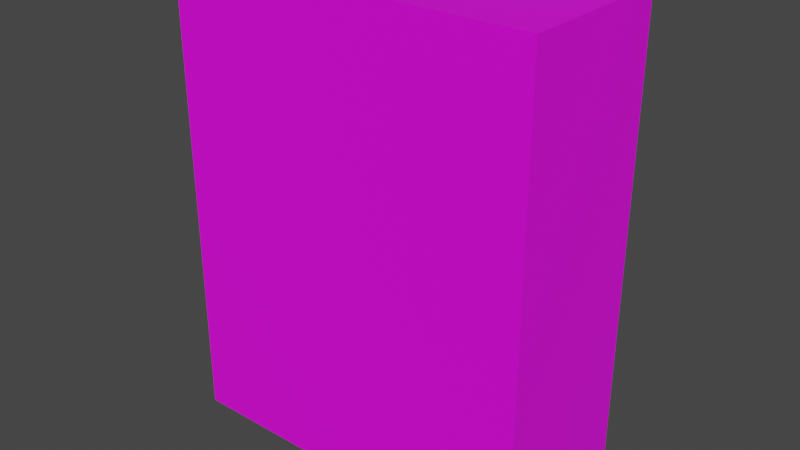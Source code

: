 # Source: Honeystars.blend  (saved by Blender 3.2.14; exported with 4.5.12 LTS)
import bpy
from mathutils import Matrix  # noqa: F401  (used for matrix-valued properties, if any)

bpy.ops.wm.read_factory_settings(use_empty=True)
scene = bpy.context.scene
scene.name = 'Scene'

# ---- collections
col_collection = bpy.data.collections.new('Collection'); scene.collection.children.link(col_collection)

# ---- images (referenced by path relative to the original .blend; pixels are not part of the script)
import os
ASSET_DIR = os.environ.get("B2B_ASSET_DIR", "")  # directory of the original .blend (textures are referenced by path, not embedded)
HERE = os.path.dirname(os.path.abspath(__file__))  # packed textures are extracted next to this script under _unpacked/

def load_image(name, relpath, width, height, colorspace="sRGB"):
    """Load a texture the original file referenced (path relative to the .blend, or extracted next to this script)."""
    p = next((c for c in (os.path.join(HERE, relpath), os.path.join(ASSET_DIR, relpath)) if relpath and os.path.exists(c)), "")
    if p:
        img = bpy.data.images.load(p, check_existing=True)
        img.name = name
    else:  # same state as the original file: an image datablock whose file is absent (Cycles renders it pink)
        img = bpy.data.images.new(name, width, height)
        img.source = "FILE"
        img.filepath = "//" + (relpath or name)
    img.colorspace_settings.name = colorspace
    return img
img_honeystars_jpg = load_image('Honeystars.jpg', 'Honeystars.jpg', 1024, 1024, 'sRGB')

# ---- materials (node trees are filled in below, after node groups)
mat_material_001 = bpy.data.materials.new('Material.001')
mat_material_001.use_transparent_shadow = False

# ---- material node trees
mat_material_001.use_nodes = True; mat_material_001.node_tree.nodes.clear()
_N = mat_material_001.node_tree.nodes; _L = mat_material_001.node_tree.links
n0 = _N.new('ShaderNodeBsdfPrincipled'); n0.name = 'Principled BSDF'; n0.location = (10, 300)
n0.distribution = 'GGX'
n0.subsurface_method = 'RANDOM_WALK_SKIN'
n0.inputs[3].default_value = 1.45
n0.inputs[27].default_value = (0.0, 0.0, 0.0, 1.0)
n0.inputs[28].default_value = 1.0
n1 = _N.new('ShaderNodeOutputMaterial'); n1.name = 'Material Output'; n1.location = (300, 300)
n2 = _N.new('ShaderNodeTexImage'); n2.name = 'Image Texture'; n2.location = (-280, 275)
n2.image = img_honeystars_jpg
_L.new(n0.outputs[0], n1.inputs[0])
_L.new(n2.outputs[0], n0.inputs[0])
n1.is_active_output = True

# ---- world
world_world = bpy.data.worlds.new('World'); scene.world = world_world
world_world.use_nodes = True; world_world.node_tree.nodes.clear()
_N = world_world.node_tree.nodes; _L = world_world.node_tree.links
n0 = _N.new('ShaderNodeOutputWorld'); n0.name = 'World Output'; n0.location = (300, 300)
n1 = _N.new('ShaderNodeBackground'); n1.name = 'Background'; n1.location = (10, 300)
n1.inputs[0].default_value = (0.05088, 0.05088, 0.05088, 1.0)
_L.new(n1.outputs[0], n0.inputs[0])
n0.is_active_output = True
world_world.color = (0.05088, 0.05088, 0.05088)
world_world.use_sun_shadow = False
world_world.sun_shadow_jitter_overblur = 0.0

# ---- meshes
me_cube_002 = bpy.data.meshes.new('Cube.002')
me_cube_002.from_pydata([(-1.966, -0.8367, 0.02034), (-1.966, -0.8367, 4.987), (-1.966, 0.8503, 0.02034), (-1.966, 0.8503, 4.987), (1.953, -0.8367, 0.02034), (1.953, -0.8367, 4.987), (1.953, 0.8503, 0.02034), (1.953, 0.8503, 4.987)], [], [(0, 1, 3, 2), (2, 3, 7, 6), (6, 7, 5, 4), (4, 5, 1, 0), (2, 6, 4, 0), (7, 3, 1, 5)])
_uv = me_cube_002.uv_layers.new(name='UVMap')
_uv.uv.foreach_set('vector', [0.498, -0.001449, 0.498, 1.0, 0.4223, 1.0, 0.4223, -0.001449, 0.3477, 0.0, 0.3477, 1.002, 0.1736, 1.002, 0.1736, 0.0, 0.4211, 0.0, 0.4211, 1.004, 0.3475, 1.004, 0.3475, 0.0, 0.174, 0.0, 0.174, 1.0, 7.489e-05, 1.0, 7.489e-05, 0.0, 0.3397, 0.8945, 0.3397, 0.5, 0.5095, 0.5, 0.5095, 0.8945, 1.001, 1.002, 0.4964, 1.002, 0.4964, 0.001563, 1.001, 0.001563])
me_cube_002.materials.append(mat_material_001)
me_cube_002.update()

# ---- objects
ob_cube = bpy.data.objects.new('Cube', me_cube_002)

# ---- transforms, parenting, visibility, modifiers, constraints
ob_cube.location = (0.0, 0.0, 0.0)

# ---- collection membership
col_collection.objects.link(ob_cube)

# ---- scene / render settings (as saved in the file)
scene.frame_start = 1; scene.frame_end = 250; scene.frame_set(1)
scene.render.engine = 'BLENDER_EEVEE_NEXT'
scene.cycles.sampling_pattern = 'TABULATED_SOBOL'
scene.cycles.use_light_tree = False
scene.view_settings.view_transform = 'Filmic'
bpy.context.view_layer.update()

# ---- added for rendering (the .blend has no active camera and no usable light): camera, sun
cam_auto = bpy.data.cameras.new('AutoCamera')
cam_auto.lens = 50.0
cam_auto.sensor_width = 36.0
cam_auto.clip_end = 1000.0
ob_auto_camera = bpy.data.objects.new('AutoCamera', cam_auto)
scene.collection.objects.link(ob_auto_camera)
ob_auto_camera.location = (6.05128, -7.26289, 7.35018)
ob_auto_camera.rotation_euler = (1.09748, -7.21219e-08, 0.694738)
scene.camera = ob_auto_camera
light_auto_sun = bpy.data.lights.new('AutoSun', 'SUN')
light_auto_sun.energy = 3.0
light_auto_sun.angle = 0.0523599
ob_auto_sun = bpy.data.objects.new('AutoSun', light_auto_sun)
scene.collection.objects.link(ob_auto_sun)
ob_auto_sun.rotation_euler = (0.872665, 0.174533, 0.523599)
bpy.context.view_layer.update()
